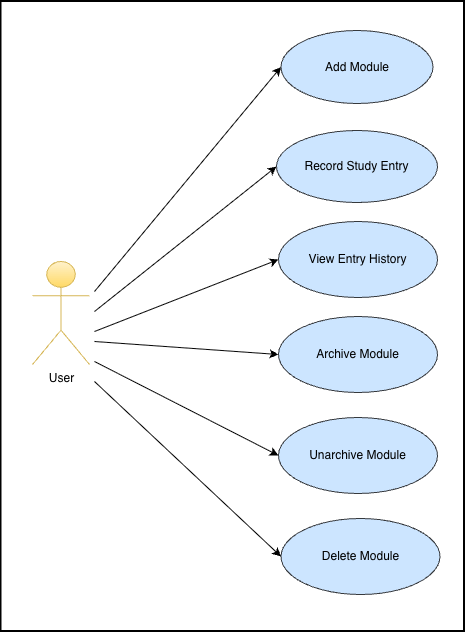

The diagram above was exported from draw.io. Its source (the exported page's mxGraphModel, read from the mxfile embedded in the PNG):
<mxGraphModel dx="930" dy="702" grid="1" gridSize="10" guides="1" tooltips="1" connect="1" arrows="1" fold="1" page="1" pageScale="1" pageWidth="1169" pageHeight="1654" math="0" shadow="0">
  <root>
    <mxCell id="0" />
    <mxCell id="1" parent="0" />
    <mxCell id="2" parent="1" style="shape=umlActor;verticalLabelPosition=bottom;verticalAlign=top;html=1;fillColor=#fff2cc;strokeColor=#d6b656;gradientColor=#ffd966;" value="User" vertex="1">
      <mxGeometry height="103" width="57" x="298" y="480" as="geometry" />
    </mxCell>
    <mxCell id="3" parent="1" style="ellipse;whiteSpace=wrap;html=1;fillColor=#cce5ff;strokeColor=#36393d;" value="Add Module" vertex="1">
      <mxGeometry height="73" width="152" x="546.5" y="249" as="geometry" />
    </mxCell>
    <mxCell id="4" edge="1" parent="1" source="5" style="edgeStyle=none;shape=connector;rounded=0;orthogonalLoop=1;jettySize=auto;html=1;exitX=0;exitY=0.5;exitDx=0;exitDy=0;strokeColor=default;align=center;verticalAlign=middle;fontFamily=Helvetica;fontSize=11;fontColor=default;labelBackgroundColor=default;startArrow=classic;startFill=1;endArrow=none;endFill=0;">
      <mxGeometry relative="1" as="geometry">
        <mxPoint x="360" y="550" as="targetPoint" />
      </mxGeometry>
    </mxCell>
    <mxCell id="5" parent="1" style="ellipse;whiteSpace=wrap;html=1;fillColor=#cce5ff;strokeColor=#36393d;" value="View Entry History" vertex="1">
      <mxGeometry height="76" width="159" x="544" y="440" as="geometry" />
    </mxCell>
    <mxCell id="6" edge="1" parent="1" source="7" style="edgeStyle=none;shape=connector;rounded=0;orthogonalLoop=1;jettySize=auto;html=1;exitX=0;exitY=0.5;exitDx=0;exitDy=0;strokeColor=default;align=center;verticalAlign=middle;fontFamily=Helvetica;fontSize=11;fontColor=default;labelBackgroundColor=default;startArrow=classic;startFill=1;endArrow=none;endFill=0;">
      <mxGeometry relative="1" as="geometry">
        <mxPoint x="360" y="530" as="targetPoint" />
      </mxGeometry>
    </mxCell>
    <mxCell id="7" parent="1" style="ellipse;whiteSpace=wrap;html=1;fillColor=#cce5ff;strokeColor=#36393d;" value="Record Study Entry" vertex="1">
      <mxGeometry height="72" width="161" x="542" y="349" as="geometry" />
    </mxCell>
    <mxCell id="8" edge="1" parent="1" source="9" style="edgeStyle=none;shape=connector;rounded=0;orthogonalLoop=1;jettySize=auto;html=1;exitX=0;exitY=0.5;exitDx=0;exitDy=0;strokeColor=default;align=center;verticalAlign=middle;fontFamily=Helvetica;fontSize=11;fontColor=default;labelBackgroundColor=default;startArrow=classic;startFill=1;endArrow=none;endFill=0;">
      <mxGeometry relative="1" as="geometry">
        <mxPoint x="360" y="560" as="targetPoint" />
      </mxGeometry>
    </mxCell>
    <mxCell id="9" parent="1" style="ellipse;whiteSpace=wrap;html=1;fillColor=#cce5ff;strokeColor=#36393d;" value="Archive Module" vertex="1">
      <mxGeometry height="76" width="159" x="544" y="535" as="geometry" />
    </mxCell>
    <mxCell id="10" edge="1" parent="1" source="3" style="rounded=0;orthogonalLoop=1;jettySize=auto;html=1;exitX=0;exitY=0.5;exitDx=0;exitDy=0;startArrow=classic;startFill=1;endArrow=none;endFill=0;">
      <mxGeometry relative="1" as="geometry">
        <mxPoint x="360" y="510" as="targetPoint" />
      </mxGeometry>
    </mxCell>
    <mxCell id="11" edge="1" parent="1" source="12" style="edgeStyle=none;shape=connector;rounded=0;orthogonalLoop=1;jettySize=auto;html=1;exitX=0;exitY=0.5;exitDx=0;exitDy=0;strokeColor=default;align=center;verticalAlign=middle;fontFamily=Helvetica;fontSize=11;fontColor=default;labelBackgroundColor=default;startArrow=classic;startFill=1;endArrow=none;endFill=0;">
      <mxGeometry relative="1" as="geometry">
        <mxPoint x="360" y="600" as="targetPoint" />
      </mxGeometry>
    </mxCell>
    <mxCell id="12" parent="1" style="ellipse;whiteSpace=wrap;html=1;fillColor=#cce5ff;strokeColor=#36393d;" value="Delete Module" vertex="1">
      <mxGeometry height="76" width="159" x="546.5" y="737" as="geometry" />
    </mxCell>
    <mxCell id="13" edge="1" parent="1" source="14" style="rounded=0;orthogonalLoop=1;jettySize=auto;html=1;exitX=0;exitY=0.5;exitDx=0;exitDy=0;endArrow=none;endFill=0;startArrow=classic;startFill=1;">
      <mxGeometry relative="1" as="geometry">
        <mxPoint x="360" y="580" as="targetPoint" />
      </mxGeometry>
    </mxCell>
    <mxCell id="14" parent="1" style="ellipse;whiteSpace=wrap;html=1;fillColor=#cce5ff;strokeColor=#36393d;" value="Unarchive Module" vertex="1">
      <mxGeometry height="76" width="159" x="544" y="636" as="geometry" />
    </mxCell>
    <mxCell id="15" parent="1" style="rounded=0;whiteSpace=wrap;html=1;fontFamily=Helvetica;fontSize=11;fontColor=default;labelBackgroundColor=default;fillColor=none;strokeWidth=2;" value="" vertex="1">
      <mxGeometry height="630" width="463.5" x="266.5" y="220" as="geometry" />
    </mxCell>
  </root>
</mxGraphModel>